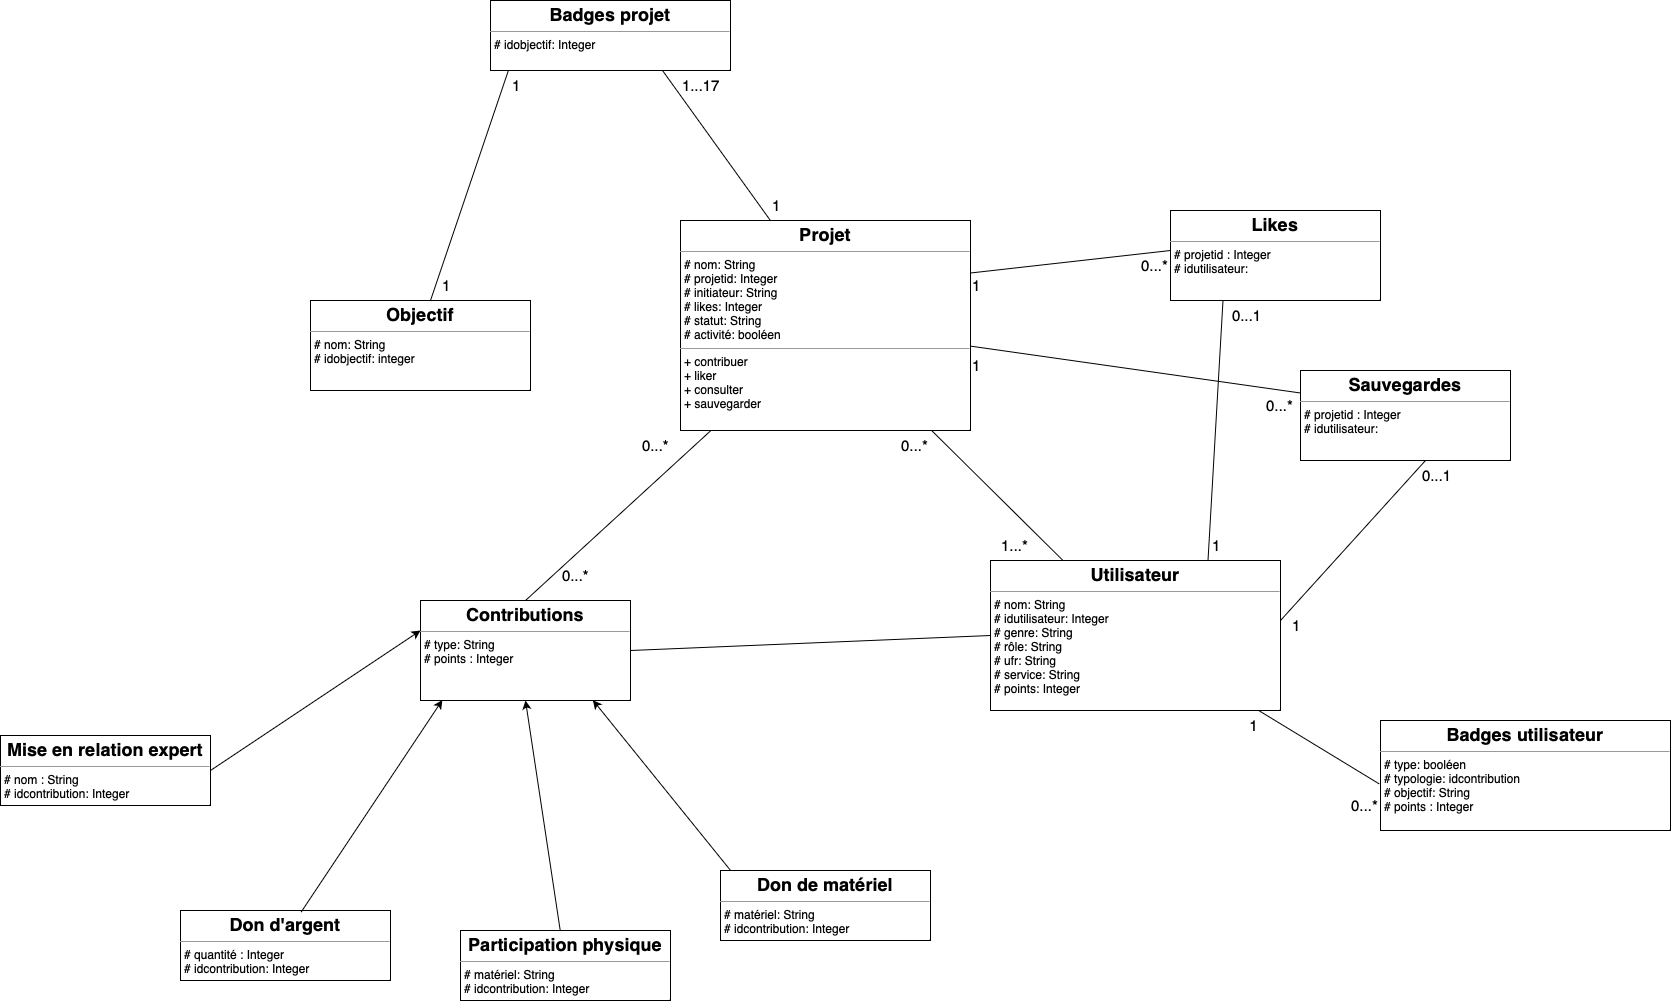

The diagram above was exported from draw.io. Its source (the exported page's mxGraphModel, read from the mxfile embedded in the PNG):
<mxGraphModel dx="2562" dy="2345" grid="1" gridSize="10" guides="1" tooltips="1" connect="1" arrows="1" fold="1" page="1" pageScale="1" pageWidth="827" pageHeight="1169" background="#FFFFFF" math="0" shadow="0">
  <root>
    <mxCell id="0" />
    <mxCell id="1" parent="0" />
    <mxCell id="5BsdIpz_hTrdL5YStPAS-4" value="&lt;p style=&quot;margin: 4px 0px 0px; text-align: center; font-size: 18px;&quot;&gt;&lt;b&gt;&lt;font style=&quot;font-size: 18px;&quot;&gt;Projet&lt;/font&gt;&lt;/b&gt;&lt;/p&gt;&lt;hr size=&quot;1&quot;&gt;&lt;p style=&quot;margin:0px;margin-left:4px;&quot;&gt;# nom: String&lt;/p&gt;&lt;p style=&quot;margin:0px;margin-left:4px;&quot;&gt;# projetid: Integer&lt;/p&gt;&lt;p style=&quot;margin:0px;margin-left:4px;&quot;&gt;# initiateur: String&lt;/p&gt;&lt;p style=&quot;margin:0px;margin-left:4px;&quot;&gt;# likes: Integer&lt;/p&gt;&lt;p style=&quot;margin:0px;margin-left:4px;&quot;&gt;# statut: String&lt;/p&gt;&lt;p style=&quot;margin:0px;margin-left:4px;&quot;&gt;# activité: booléen&lt;/p&gt;&lt;hr size=&quot;1&quot;&gt;&lt;p style=&quot;margin:0px;margin-left:4px;&quot;&gt;+ contribuer&lt;/p&gt;&lt;p style=&quot;margin:0px;margin-left:4px;&quot;&gt;+ liker&lt;/p&gt;&lt;p style=&quot;margin:0px;margin-left:4px;&quot;&gt;+ consulter&lt;/p&gt;&lt;p style=&quot;margin:0px;margin-left:4px;&quot;&gt;+ sauvegarder&lt;/p&gt;" style="verticalAlign=top;align=left;overflow=fill;fontSize=12;fontFamily=Helvetica;html=1;whiteSpace=wrap;" vertex="1" parent="1">
      <mxGeometry x="380" y="70" width="290" height="210" as="geometry" />
    </mxCell>
    <mxCell id="5BsdIpz_hTrdL5YStPAS-5" value="&lt;p style=&quot;margin:0px;margin-top:4px;text-align:center;&quot;&gt;&lt;b&gt;&lt;font style=&quot;font-size: 18px;&quot;&gt;Objectif&lt;/font&gt;&lt;/b&gt;&lt;/p&gt;&lt;hr size=&quot;1&quot;&gt;&lt;p style=&quot;margin:0px;margin-left:4px;&quot;&gt;# nom: String&lt;/p&gt;&lt;p style=&quot;margin:0px;margin-left:4px;&quot;&gt;# idobjectif: integer&lt;/p&gt;&lt;p style=&quot;margin:0px;margin-left:4px;&quot;&gt;&lt;br&gt;&lt;/p&gt;" style="verticalAlign=top;align=left;overflow=fill;fontSize=12;fontFamily=Helvetica;html=1;whiteSpace=wrap;" vertex="1" parent="1">
      <mxGeometry x="10" y="150" width="220" height="90" as="geometry" />
    </mxCell>
    <mxCell id="5BsdIpz_hTrdL5YStPAS-9" value="1...17" style="text;html=1;strokeColor=none;fillColor=none;align=left;verticalAlign=middle;whiteSpace=wrap;rounded=0;fontSize=15;" vertex="1" parent="1">
      <mxGeometry x="380" y="-80" width="40" height="30" as="geometry" />
    </mxCell>
    <mxCell id="5BsdIpz_hTrdL5YStPAS-12" value="&lt;p style=&quot;margin: 4px 0px 0px; text-align: center; font-size: 18px;&quot;&gt;&lt;b&gt;&lt;font style=&quot;font-size: 18px;&quot;&gt;Utilisateur&lt;/font&gt;&lt;/b&gt;&lt;/p&gt;&lt;hr size=&quot;1&quot;&gt;&lt;p style=&quot;margin:0px;margin-left:4px;&quot;&gt;# nom: String&lt;/p&gt;&lt;p style=&quot;margin:0px;margin-left:4px;&quot;&gt;# idutilisateur: Integer&lt;/p&gt;&lt;p style=&quot;margin:0px;margin-left:4px;&quot;&gt;# genre: String&lt;/p&gt;&lt;p style=&quot;margin:0px;margin-left:4px;&quot;&gt;# rôle: String&lt;/p&gt;&lt;p style=&quot;margin:0px;margin-left:4px;&quot;&gt;# ufr: String&lt;/p&gt;&lt;p style=&quot;margin:0px;margin-left:4px;&quot;&gt;# service: String&lt;/p&gt;&lt;p style=&quot;margin:0px;margin-left:4px;&quot;&gt;# points: Integer&lt;/p&gt;&lt;p style=&quot;margin:0px;margin-left:4px;&quot;&gt;&lt;br&gt;&lt;/p&gt;&lt;p style=&quot;margin:0px;margin-left:4px;&quot;&gt;&lt;br&gt;&lt;/p&gt;" style="verticalAlign=top;align=left;overflow=fill;fontSize=12;fontFamily=Helvetica;html=1;whiteSpace=wrap;" vertex="1" parent="1">
      <mxGeometry x="690" y="410" width="290" height="150" as="geometry" />
    </mxCell>
    <mxCell id="5BsdIpz_hTrdL5YStPAS-14" value="" style="endArrow=none;html=1;rounded=0;exitX=0.25;exitY=0;exitDx=0;exitDy=0;" edge="1" parent="1" source="5BsdIpz_hTrdL5YStPAS-12" target="5BsdIpz_hTrdL5YStPAS-4">
      <mxGeometry width="50" height="50" relative="1" as="geometry">
        <mxPoint x="640" y="420" as="sourcePoint" />
        <mxPoint x="690" y="320" as="targetPoint" />
      </mxGeometry>
    </mxCell>
    <mxCell id="5BsdIpz_hTrdL5YStPAS-15" value="&lt;p style=&quot;margin: 4px 0px 0px; text-align: center; font-size: 18px;&quot;&gt;&lt;b&gt;&lt;font style=&quot;font-size: 18px;&quot;&gt;Contributions&lt;/font&gt;&lt;/b&gt;&lt;/p&gt;&lt;hr size=&quot;1&quot;&gt;&lt;p style=&quot;margin:0px;margin-left:4px;&quot;&gt;# type: String&lt;/p&gt;&lt;p style=&quot;margin:0px;margin-left:4px;&quot;&gt;# points : Integer&lt;/p&gt;&lt;p style=&quot;margin:0px;margin-left:4px;&quot;&gt;&lt;br&gt;&lt;/p&gt;" style="verticalAlign=top;align=left;overflow=fill;fontSize=12;fontFamily=Helvetica;html=1;whiteSpace=wrap;" vertex="1" parent="1">
      <mxGeometry x="120" y="450" width="210" height="100" as="geometry" />
    </mxCell>
    <mxCell id="5BsdIpz_hTrdL5YStPAS-17" value="0...*" style="text;html=1;strokeColor=none;fillColor=none;align=right;verticalAlign=middle;whiteSpace=wrap;rounded=0;fontSize=15;" vertex="1" parent="1">
      <mxGeometry x="590" y="280" width="40" height="30" as="geometry" />
    </mxCell>
    <mxCell id="5BsdIpz_hTrdL5YStPAS-18" value="1...*" style="text;html=1;strokeColor=none;fillColor=none;align=right;verticalAlign=middle;whiteSpace=wrap;rounded=0;fontSize=15;" vertex="1" parent="1">
      <mxGeometry x="690" y="380" width="40" height="30" as="geometry" />
    </mxCell>
    <mxCell id="5BsdIpz_hTrdL5YStPAS-19" value="&lt;p style=&quot;margin: 4px 0px 0px; text-align: center; font-size: 18px;&quot;&gt;&lt;b&gt;Don d'argent&lt;/b&gt;&lt;/p&gt;&lt;hr size=&quot;1&quot;&gt;&lt;p style=&quot;margin:0px;margin-left:4px;&quot;&gt;# quantité : Integer&lt;br&gt;&lt;/p&gt;&lt;p style=&quot;margin:0px;margin-left:4px;&quot;&gt;# idcontribution: Integer&lt;/p&gt;&lt;p style=&quot;margin:0px;margin-left:4px;&quot;&gt;&lt;br&gt;&lt;/p&gt;" style="verticalAlign=top;align=left;overflow=fill;fontSize=12;fontFamily=Helvetica;html=1;whiteSpace=wrap;" vertex="1" parent="1">
      <mxGeometry x="-120" y="760" width="210" height="70" as="geometry" />
    </mxCell>
    <mxCell id="5BsdIpz_hTrdL5YStPAS-20" value="" style="endArrow=none;html=1;rounded=0;entryX=1;entryY=0.5;entryDx=0;entryDy=0;exitX=0;exitY=0.5;exitDx=0;exitDy=0;" edge="1" parent="1" source="5BsdIpz_hTrdL5YStPAS-12" target="5BsdIpz_hTrdL5YStPAS-15">
      <mxGeometry width="50" height="50" relative="1" as="geometry">
        <mxPoint x="650" y="430" as="sourcePoint" />
        <mxPoint x="568" y="270" as="targetPoint" />
      </mxGeometry>
    </mxCell>
    <mxCell id="5BsdIpz_hTrdL5YStPAS-21" value="" style="endArrow=none;html=1;rounded=0;entryX=0.5;entryY=0;entryDx=0;entryDy=0;" edge="1" parent="1" source="5BsdIpz_hTrdL5YStPAS-4" target="5BsdIpz_hTrdL5YStPAS-15">
      <mxGeometry width="50" height="50" relative="1" as="geometry">
        <mxPoint x="560" y="505" as="sourcePoint" />
        <mxPoint x="320" y="530" as="targetPoint" />
      </mxGeometry>
    </mxCell>
    <mxCell id="5BsdIpz_hTrdL5YStPAS-22" value="0...*" style="text;html=1;strokeColor=none;fillColor=none;align=left;verticalAlign=middle;whiteSpace=wrap;rounded=0;fontSize=15;" vertex="1" parent="1">
      <mxGeometry x="260" y="410" width="40" height="30" as="geometry" />
    </mxCell>
    <mxCell id="5BsdIpz_hTrdL5YStPAS-23" value="0...*" style="text;html=1;strokeColor=none;fillColor=none;align=left;verticalAlign=middle;whiteSpace=wrap;rounded=0;fontSize=15;" vertex="1" parent="1">
      <mxGeometry x="340" y="280" width="40" height="30" as="geometry" />
    </mxCell>
    <mxCell id="5BsdIpz_hTrdL5YStPAS-25" value="&lt;p style=&quot;margin: 4px 0px 0px; text-align: center; font-size: 18px;&quot;&gt;&lt;b&gt;Don de matériel&lt;/b&gt;&lt;/p&gt;&lt;hr size=&quot;1&quot;&gt;&lt;p style=&quot;margin:0px;margin-left:4px;&quot;&gt;# matériel: String&lt;/p&gt;&lt;p style=&quot;margin:0px;margin-left:4px;&quot;&gt;# idcontribution: Integer&lt;/p&gt;" style="verticalAlign=top;align=left;overflow=fill;fontSize=12;fontFamily=Helvetica;html=1;whiteSpace=wrap;" vertex="1" parent="1">
      <mxGeometry x="420" y="720" width="210" height="70" as="geometry" />
    </mxCell>
    <mxCell id="5BsdIpz_hTrdL5YStPAS-26" value="&lt;p style=&quot;margin: 4px 0px 0px; text-align: center; font-size: 18px;&quot;&gt;&lt;b&gt;Participation physique&lt;/b&gt;&lt;/p&gt;&lt;hr size=&quot;1&quot;&gt;&lt;p style=&quot;margin:0px;margin-left:4px;&quot;&gt;# matériel: String&lt;/p&gt;&lt;p style=&quot;margin:0px;margin-left:4px;&quot;&gt;# idcontribution: Integer&lt;/p&gt;" style="verticalAlign=top;align=left;overflow=fill;fontSize=12;fontFamily=Helvetica;html=1;whiteSpace=wrap;" vertex="1" parent="1">
      <mxGeometry x="160" y="780" width="210" height="70" as="geometry" />
    </mxCell>
    <mxCell id="5BsdIpz_hTrdL5YStPAS-30" value="&lt;p style=&quot;margin: 4px 0px 0px; text-align: center; font-size: 18px;&quot;&gt;&lt;b&gt;Mise en relation expert&lt;/b&gt;&lt;/p&gt;&lt;hr size=&quot;1&quot;&gt;&lt;p style=&quot;margin:0px;margin-left:4px;&quot;&gt;# nom : String&lt;br&gt;&lt;/p&gt;&lt;p style=&quot;margin:0px;margin-left:4px;&quot;&gt;# idcontribution: Integer&lt;/p&gt;&lt;p style=&quot;margin:0px;margin-left:4px;&quot;&gt;&lt;br&gt;&lt;/p&gt;" style="verticalAlign=top;align=left;overflow=fill;fontSize=12;fontFamily=Helvetica;html=1;whiteSpace=wrap;" vertex="1" parent="1">
      <mxGeometry x="-300" y="585" width="210" height="70" as="geometry" />
    </mxCell>
    <mxCell id="5BsdIpz_hTrdL5YStPAS-33" value="" style="endArrow=classic;html=1;rounded=0;exitX=1;exitY=0.5;exitDx=0;exitDy=0;entryX=0;entryY=0.3;entryDx=0;entryDy=0;entryPerimeter=0;" edge="1" parent="1" source="5BsdIpz_hTrdL5YStPAS-30" target="5BsdIpz_hTrdL5YStPAS-15">
      <mxGeometry width="50" height="50" relative="1" as="geometry">
        <mxPoint x="150" y="550" as="sourcePoint" />
        <mxPoint x="200" y="500" as="targetPoint" />
      </mxGeometry>
    </mxCell>
    <mxCell id="5BsdIpz_hTrdL5YStPAS-34" value="" style="endArrow=classic;html=1;rounded=0;exitX=0.574;exitY=0.025;exitDx=0;exitDy=0;entryX=0.104;entryY=0.996;entryDx=0;entryDy=0;entryPerimeter=0;exitPerimeter=0;" edge="1" parent="1" source="5BsdIpz_hTrdL5YStPAS-19" target="5BsdIpz_hTrdL5YStPAS-15">
      <mxGeometry width="50" height="50" relative="1" as="geometry">
        <mxPoint x="-80" y="630" as="sourcePoint" />
        <mxPoint x="140" y="510" as="targetPoint" />
      </mxGeometry>
    </mxCell>
    <mxCell id="5BsdIpz_hTrdL5YStPAS-35" value="" style="endArrow=classic;html=1;rounded=0;entryX=0.5;entryY=1;entryDx=0;entryDy=0;" edge="1" parent="1" source="5BsdIpz_hTrdL5YStPAS-26" target="5BsdIpz_hTrdL5YStPAS-15">
      <mxGeometry width="50" height="50" relative="1" as="geometry">
        <mxPoint x="-20" y="761" as="sourcePoint" />
        <mxPoint x="179" y="570" as="targetPoint" />
      </mxGeometry>
    </mxCell>
    <mxCell id="5BsdIpz_hTrdL5YStPAS-36" value="" style="endArrow=classic;html=1;rounded=0;entryX=0.821;entryY=0.997;entryDx=0;entryDy=0;entryPerimeter=0;exitX=0.048;exitY=0;exitDx=0;exitDy=0;exitPerimeter=0;" edge="1" parent="1" source="5BsdIpz_hTrdL5YStPAS-25" target="5BsdIpz_hTrdL5YStPAS-15">
      <mxGeometry width="50" height="50" relative="1" as="geometry">
        <mxPoint x="310" y="720" as="sourcePoint" />
        <mxPoint x="289" y="570" as="targetPoint" />
      </mxGeometry>
    </mxCell>
    <mxCell id="5BsdIpz_hTrdL5YStPAS-37" value="&lt;p style=&quot;margin: 4px 0px 0px; text-align: center; font-size: 18px;&quot;&gt;&lt;b&gt;Badges utilisateur&lt;/b&gt;&lt;/p&gt;&lt;hr size=&quot;1&quot;&gt;&lt;p style=&quot;margin:0px;margin-left:4px;&quot;&gt;# type: booléen&lt;/p&gt;&lt;p style=&quot;margin:0px;margin-left:4px;&quot;&gt;# typologie: idcontribution&lt;/p&gt;&lt;p style=&quot;margin:0px;margin-left:4px;&quot;&gt;# objectif: String&lt;/p&gt;&lt;p style=&quot;margin:0px;margin-left:4px;&quot;&gt;# points : Integer&lt;/p&gt;&lt;p style=&quot;margin:0px;margin-left:4px;&quot;&gt;&lt;br&gt;&lt;/p&gt;" style="verticalAlign=top;align=left;overflow=fill;fontSize=12;fontFamily=Helvetica;html=1;whiteSpace=wrap;" vertex="1" parent="1">
      <mxGeometry x="1080" y="570" width="290" height="110" as="geometry" />
    </mxCell>
    <mxCell id="5BsdIpz_hTrdL5YStPAS-38" value="" style="endArrow=none;html=1;rounded=0;exitX=-0.004;exitY=0.577;exitDx=0;exitDy=0;exitPerimeter=0;" edge="1" parent="1" source="5BsdIpz_hTrdL5YStPAS-37" target="5BsdIpz_hTrdL5YStPAS-12">
      <mxGeometry width="50" height="50" relative="1" as="geometry">
        <mxPoint x="650" y="430" as="sourcePoint" />
        <mxPoint x="740" y="420" as="targetPoint" />
      </mxGeometry>
    </mxCell>
    <mxCell id="5BsdIpz_hTrdL5YStPAS-40" value="&lt;p style=&quot;margin: 4px 0px 0px; text-align: center; font-size: 18px;&quot;&gt;&lt;b&gt;Likes&lt;/b&gt;&lt;/p&gt;&lt;hr size=&quot;1&quot;&gt;&lt;p style=&quot;margin:0px;margin-left:4px;&quot;&gt;# projetid : Integer&lt;/p&gt;&lt;p style=&quot;margin:0px;margin-left:4px;&quot;&gt;# idutilisateur:&lt;/p&gt;&lt;p style=&quot;margin:0px;margin-left:4px;&quot;&gt;&lt;br&gt;&lt;/p&gt;&lt;p style=&quot;margin:0px;margin-left:4px;&quot;&gt;&lt;br&gt;&lt;/p&gt;" style="verticalAlign=top;align=left;overflow=fill;fontSize=12;fontFamily=Helvetica;html=1;whiteSpace=wrap;" vertex="1" parent="1">
      <mxGeometry x="870" y="60" width="210" height="90" as="geometry" />
    </mxCell>
    <mxCell id="5BsdIpz_hTrdL5YStPAS-41" value="" style="endArrow=none;html=1;rounded=0;entryX=0.25;entryY=1;entryDx=0;entryDy=0;exitX=0.75;exitY=0;exitDx=0;exitDy=0;" edge="1" parent="1" source="5BsdIpz_hTrdL5YStPAS-12" target="5BsdIpz_hTrdL5YStPAS-40">
      <mxGeometry width="50" height="50" relative="1" as="geometry">
        <mxPoint x="650" y="430" as="sourcePoint" />
        <mxPoint x="581" y="290" as="targetPoint" />
      </mxGeometry>
    </mxCell>
    <mxCell id="5BsdIpz_hTrdL5YStPAS-42" value="" style="endArrow=none;html=1;rounded=0;entryX=0.25;entryY=1;entryDx=0;entryDy=0;exitX=1;exitY=0.25;exitDx=0;exitDy=0;" edge="1" parent="1" source="5BsdIpz_hTrdL5YStPAS-4">
      <mxGeometry width="50" height="50" relative="1" as="geometry">
        <mxPoint x="665" y="370" as="sourcePoint" />
        <mxPoint x="870" y="100" as="targetPoint" />
      </mxGeometry>
    </mxCell>
    <mxCell id="5BsdIpz_hTrdL5YStPAS-43" value="&lt;p style=&quot;margin: 4px 0px 0px; text-align: center; font-size: 18px;&quot;&gt;&lt;b&gt;Sauvegardes&lt;/b&gt;&lt;/p&gt;&lt;hr size=&quot;1&quot;&gt;&lt;p style=&quot;margin:0px;margin-left:4px;&quot;&gt;# projetid : Integer&lt;/p&gt;&lt;p style=&quot;margin:0px;margin-left:4px;&quot;&gt;# idutilisateur:&lt;/p&gt;&lt;p style=&quot;margin:0px;margin-left:4px;&quot;&gt;&lt;br&gt;&lt;/p&gt;&lt;p style=&quot;margin:0px;margin-left:4px;&quot;&gt;&lt;br&gt;&lt;/p&gt;" style="verticalAlign=top;align=left;overflow=fill;fontSize=12;fontFamily=Helvetica;html=1;whiteSpace=wrap;" vertex="1" parent="1">
      <mxGeometry x="1000" y="220" width="210" height="90" as="geometry" />
    </mxCell>
    <mxCell id="5BsdIpz_hTrdL5YStPAS-44" value="" style="endArrow=none;html=1;rounded=0;entryX=0;entryY=0.25;entryDx=0;entryDy=0;" edge="1" parent="1" source="5BsdIpz_hTrdL5YStPAS-4" target="5BsdIpz_hTrdL5YStPAS-43">
      <mxGeometry width="50" height="50" relative="1" as="geometry">
        <mxPoint x="728" y="430" as="sourcePoint" />
        <mxPoint x="933" y="160" as="targetPoint" />
      </mxGeometry>
    </mxCell>
    <mxCell id="5BsdIpz_hTrdL5YStPAS-46" value="" style="endArrow=none;html=1;rounded=0;entryX=0.25;entryY=1;entryDx=0;entryDy=0;" edge="1" parent="1">
      <mxGeometry width="50" height="50" relative="1" as="geometry">
        <mxPoint x="980" y="470" as="sourcePoint" />
        <mxPoint x="1125" y="310" as="targetPoint" />
      </mxGeometry>
    </mxCell>
    <mxCell id="5BsdIpz_hTrdL5YStPAS-47" value="1" style="text;html=1;strokeColor=none;fillColor=none;align=left;verticalAlign=middle;whiteSpace=wrap;rounded=0;fontSize=15;" vertex="1" parent="1">
      <mxGeometry x="990" y="460" width="40" height="30" as="geometry" />
    </mxCell>
    <mxCell id="5BsdIpz_hTrdL5YStPAS-48" value="0...1" style="text;html=1;strokeColor=none;fillColor=none;align=left;verticalAlign=middle;whiteSpace=wrap;rounded=0;fontSize=15;" vertex="1" parent="1">
      <mxGeometry x="1120" y="310" width="40" height="30" as="geometry" />
    </mxCell>
    <mxCell id="5BsdIpz_hTrdL5YStPAS-49" value="0...1" style="text;html=1;strokeColor=none;fillColor=none;align=left;verticalAlign=middle;whiteSpace=wrap;rounded=0;fontSize=15;" vertex="1" parent="1">
      <mxGeometry x="930" y="150" width="40" height="30" as="geometry" />
    </mxCell>
    <mxCell id="5BsdIpz_hTrdL5YStPAS-50" value="1" style="text;html=1;strokeColor=none;fillColor=none;align=left;verticalAlign=middle;whiteSpace=wrap;rounded=0;fontSize=15;" vertex="1" parent="1">
      <mxGeometry x="910" y="380" width="40" height="30" as="geometry" />
    </mxCell>
    <mxCell id="5BsdIpz_hTrdL5YStPAS-51" value="0...*" style="text;html=1;strokeColor=none;fillColor=none;align=right;verticalAlign=middle;whiteSpace=wrap;rounded=0;fontSize=15;" vertex="1" parent="1">
      <mxGeometry x="1040" y="640" width="40" height="30" as="geometry" />
    </mxCell>
    <mxCell id="5BsdIpz_hTrdL5YStPAS-52" value="1" style="text;html=1;strokeColor=none;fillColor=none;align=right;verticalAlign=middle;whiteSpace=wrap;rounded=0;fontSize=15;" vertex="1" parent="1">
      <mxGeometry x="920" y="560" width="40" height="30" as="geometry" />
    </mxCell>
    <mxCell id="5BsdIpz_hTrdL5YStPAS-53" value="1" style="text;html=1;strokeColor=none;fillColor=none;align=left;verticalAlign=middle;whiteSpace=wrap;rounded=0;fontSize=15;" vertex="1" parent="1">
      <mxGeometry x="670" y="120" width="40" height="30" as="geometry" />
    </mxCell>
    <mxCell id="5BsdIpz_hTrdL5YStPAS-54" value="0...*" style="text;html=1;strokeColor=none;fillColor=none;align=right;verticalAlign=middle;whiteSpace=wrap;rounded=0;fontSize=15;" vertex="1" parent="1">
      <mxGeometry x="830" y="100" width="40" height="30" as="geometry" />
    </mxCell>
    <mxCell id="5BsdIpz_hTrdL5YStPAS-55" value="0...*" style="text;html=1;strokeColor=none;fillColor=none;align=right;verticalAlign=middle;whiteSpace=wrap;rounded=0;fontSize=15;" vertex="1" parent="1">
      <mxGeometry x="955" y="240" width="40" height="30" as="geometry" />
    </mxCell>
    <mxCell id="5BsdIpz_hTrdL5YStPAS-56" value="1" style="text;html=1;strokeColor=none;fillColor=none;align=left;verticalAlign=middle;whiteSpace=wrap;rounded=0;fontSize=15;" vertex="1" parent="1">
      <mxGeometry x="670" y="200" width="40" height="30" as="geometry" />
    </mxCell>
    <mxCell id="tjWGo7U7MgdKT1uMmGlf-1" value="&lt;p style=&quot;margin: 4px 0px 0px; text-align: center; font-size: 18px;&quot;&gt;&lt;b&gt;Badges projet&lt;/b&gt;&lt;/p&gt;&lt;hr size=&quot;1&quot;&gt;&lt;p style=&quot;margin:0px;margin-left:4px;&quot;&gt;# idobjectif: Integer&lt;/p&gt;&lt;p style=&quot;margin:0px;margin-left:4px;&quot;&gt;&lt;br&gt;&lt;/p&gt;" style="verticalAlign=top;align=left;overflow=fill;fontSize=12;fontFamily=Helvetica;html=1;whiteSpace=wrap;" vertex="1" parent="1">
      <mxGeometry x="190" y="-150" width="240" height="70" as="geometry" />
    </mxCell>
    <mxCell id="tjWGo7U7MgdKT1uMmGlf-3" value="" style="endArrow=none;html=1;rounded=0;entryX=0.075;entryY=0.995;entryDx=0;entryDy=0;entryPerimeter=0;" edge="1" parent="1" target="tjWGo7U7MgdKT1uMmGlf-1">
      <mxGeometry width="50" height="50" relative="1" as="geometry">
        <mxPoint x="130" y="150" as="sourcePoint" />
        <mxPoint x="180" y="100" as="targetPoint" />
      </mxGeometry>
    </mxCell>
    <mxCell id="tjWGo7U7MgdKT1uMmGlf-4" value="" style="endArrow=none;html=1;rounded=0;entryX=0.075;entryY=0.995;entryDx=0;entryDy=0;entryPerimeter=0;exitX=0.31;exitY=0;exitDx=0;exitDy=0;exitPerimeter=0;" edge="1" parent="1" source="5BsdIpz_hTrdL5YStPAS-4">
      <mxGeometry width="50" height="50" relative="1" as="geometry">
        <mxPoint x="330" y="151" as="sourcePoint" />
        <mxPoint x="362" y="-80" as="targetPoint" />
      </mxGeometry>
    </mxCell>
    <mxCell id="tjWGo7U7MgdKT1uMmGlf-5" value="1" style="text;html=1;strokeColor=none;fillColor=none;align=left;verticalAlign=middle;whiteSpace=wrap;rounded=0;fontSize=15;" vertex="1" parent="1">
      <mxGeometry x="470" y="40" width="40" height="30" as="geometry" />
    </mxCell>
    <mxCell id="tjWGo7U7MgdKT1uMmGlf-6" value="1" style="text;html=1;strokeColor=none;fillColor=none;align=left;verticalAlign=middle;whiteSpace=wrap;rounded=0;fontSize=15;" vertex="1" parent="1">
      <mxGeometry x="210" y="-80" width="40" height="30" as="geometry" />
    </mxCell>
    <mxCell id="tjWGo7U7MgdKT1uMmGlf-7" value="1" style="text;html=1;strokeColor=none;fillColor=none;align=left;verticalAlign=middle;whiteSpace=wrap;rounded=0;fontSize=15;" vertex="1" parent="1">
      <mxGeometry x="140" y="120" width="40" height="30" as="geometry" />
    </mxCell>
  </root>
</mxGraphModel>